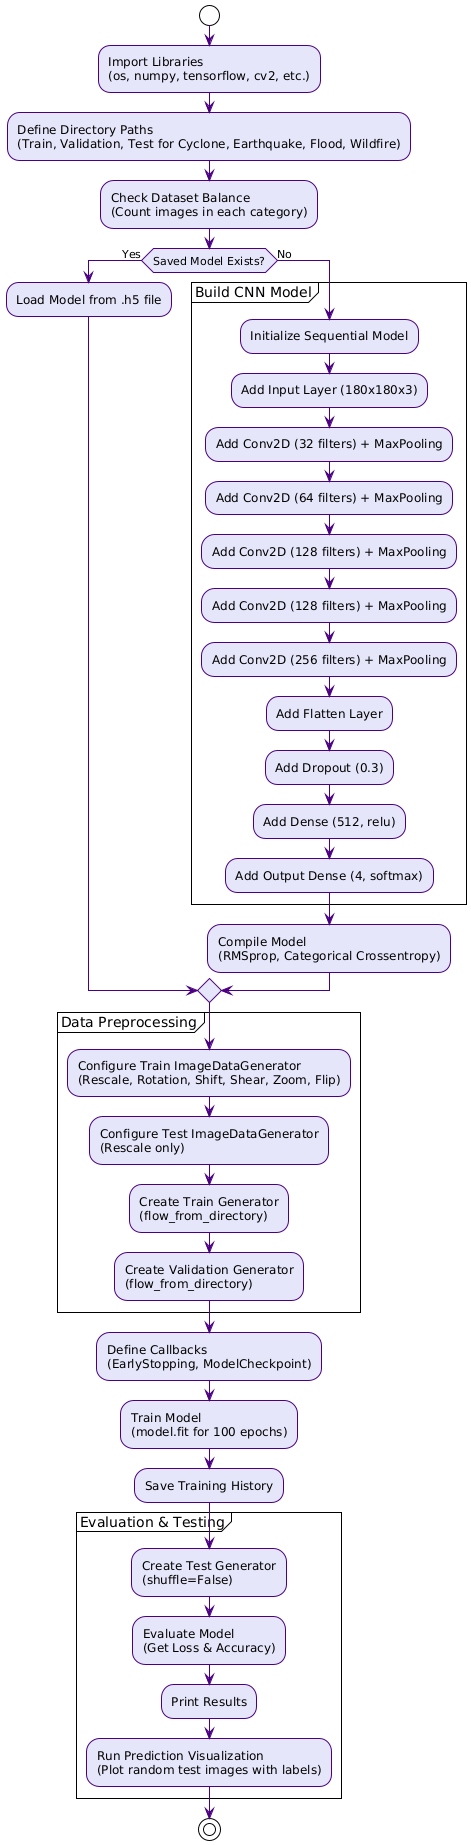

The diagram above was rendered by PlantUML. Its source (embedded in the PNG):
@startuml
!theme plain
skinparam activity {
  BackgroundColor #E6E6FA
  BorderColor #4B0082
  ArrowColor #4B0082
}

start
:Import Libraries
(os, numpy, tensorflow, cv2, etc.);

:Define Directory Paths
(Train, Validation, Test for Cyclone, Earthquake, Flood, Wildfire);

:Check Dataset Balance
(Count images in each category);

if (Saved Model Exists?) then (Yes)
    :Load Model from .h5 file;
else (No)
    partition "Build CNN Model" {
        :Initialize Sequential Model;
        :Add Input Layer (180x180x3);
        :Add Conv2D (32 filters) + MaxPooling;
        :Add Conv2D (64 filters) + MaxPooling;
        :Add Conv2D (128 filters) + MaxPooling;
        :Add Conv2D (128 filters) + MaxPooling;
        :Add Conv2D (256 filters) + MaxPooling;
        :Add Flatten Layer;
        :Add Dropout (0.3);
        :Add Dense (512, relu);
        :Add Output Dense (4, softmax);
    }
    :Compile Model
    (RMSprop, Categorical Crossentropy);
endif

partition "Data Preprocessing" {
    :Configure Train ImageDataGenerator
    (Rescale, Rotation, Shift, Shear, Zoom, Flip);
    :Configure Test ImageDataGenerator
    (Rescale only);
    :Create Train Generator
    (flow_from_directory);
    :Create Validation Generator
    (flow_from_directory);
}

:Define Callbacks
(EarlyStopping, ModelCheckpoint);

:Train Model
(model.fit for 100 epochs);

:Save Training History;

partition "Evaluation & Testing" {
    :Create Test Generator
    (shuffle=False);
    :Evaluate Model
    (Get Loss & Accuracy);
    :Print Results;
    :Run Prediction Visualization
    (Plot random test images with labels);
}

stop
@enduml